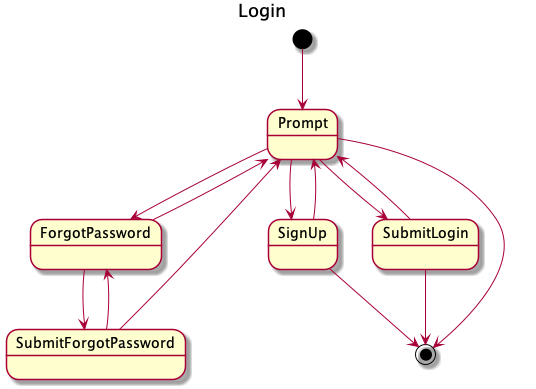

The diagram above was rendered by PlantUML. Its source (embedded in the PNG):
@startuml

title Login

[*] --> Prompt

Prompt --> ForgotPassword
Prompt --> SignUp
Prompt --> SubmitLogin

ForgotPassword --> SubmitForgotPassword

SubmitForgotPassword --> ForgotPassword
SubmitForgotPassword --> Prompt

ForgotPassword --> Prompt
SignUp --> Prompt
SubmitLogin --> Prompt

Prompt --> [*]
SignUp --> [*]
SubmitLogin --> [*]

@enduml